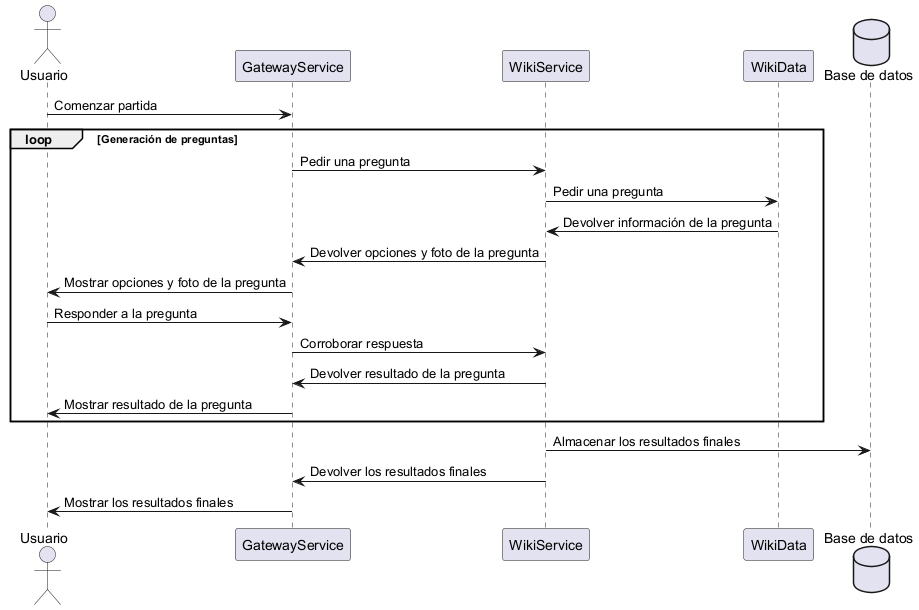

The diagram above was rendered by PlantUML. Its source (embedded in the PNG):
@startuml

actor Usuario
participant "GatewayService" as GS
participant "WikiService" as WS
participant "WikiData" as WD
database "Base de datos" as DB

Usuario -> GS: Comenzar partida
loop Generación de preguntas
    GS -> WS: Pedir una pregunta
    WS -> WD: Pedir una pregunta
    WD -> WS: Devolver información de la pregunta
    WS -> GS: Devolver opciones y foto de la pregunta
    GS -> Usuario: Mostrar opciones y foto de la pregunta
    Usuario -> GS: Responder a la pregunta
    GS -> WS: Corroborar respuesta
    WS -> GS: Devolver resultado de la pregunta
    GS -> Usuario: Mostrar resultado de la pregunta
end
WS -> DB: Almacenar los resultados finales
WS -> GS: Devolver los resultados finales
GS -> Usuario: Mostrar los resultados finales

@enduml